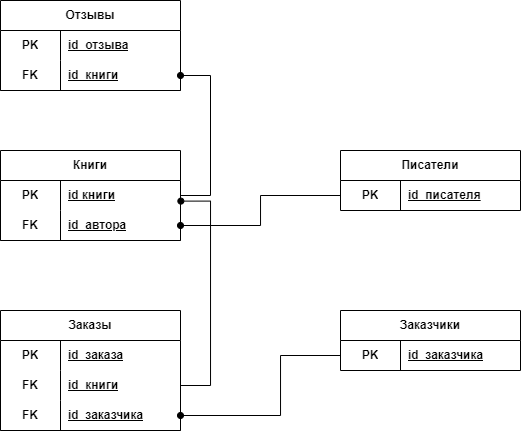

The diagram above was exported from draw.io. Its source (the exported page's mxGraphModel, read from the mxfile embedded in the PNG):
<mxGraphModel dx="627" dy="469" grid="1" gridSize="10" guides="1" tooltips="1" connect="1" arrows="1" fold="1" page="1" pageScale="1" pageWidth="1100" pageHeight="850" background="none" math="0" shadow="0">
  <root>
    <mxCell id="0" />
    <mxCell id="1" parent="0" />
    <mxCell id="xoYUaZa3bFwra23fls4V-14" value="Книги" style="shape=table;startSize=30;container=1;collapsible=1;childLayout=tableLayout;fixedRows=1;rowLines=0;fontStyle=1;align=center;resizeLast=1;html=1;whiteSpace=wrap;" parent="1" vertex="1">
      <mxGeometry x="180" y="200" width="180" height="90" as="geometry">
        <mxRectangle x="180" y="200" width="70" height="30" as="alternateBounds" />
      </mxGeometry>
    </mxCell>
    <mxCell id="xoYUaZa3bFwra23fls4V-15" value="" style="shape=tableRow;horizontal=0;startSize=0;swimlaneHead=0;swimlaneBody=0;fillColor=none;collapsible=0;dropTarget=0;points=[[0,0.5],[1,0.5]];portConstraint=eastwest;top=0;left=0;right=0;bottom=0;html=1;" parent="xoYUaZa3bFwra23fls4V-14" vertex="1">
      <mxGeometry y="30" width="180" height="30" as="geometry" />
    </mxCell>
    <mxCell id="xoYUaZa3bFwra23fls4V-16" value="PK" style="shape=partialRectangle;connectable=0;fillColor=none;top=0;left=0;bottom=0;right=0;fontStyle=1;overflow=hidden;html=1;whiteSpace=wrap;" parent="xoYUaZa3bFwra23fls4V-15" vertex="1">
      <mxGeometry width="60" height="30" as="geometry">
        <mxRectangle width="60" height="30" as="alternateBounds" />
      </mxGeometry>
    </mxCell>
    <mxCell id="xoYUaZa3bFwra23fls4V-17" value="id книги" style="shape=partialRectangle;connectable=0;fillColor=none;top=0;left=0;bottom=0;right=0;align=left;spacingLeft=6;fontStyle=5;overflow=hidden;html=1;whiteSpace=wrap;" parent="xoYUaZa3bFwra23fls4V-15" vertex="1">
      <mxGeometry x="60" width="120" height="30" as="geometry">
        <mxRectangle width="120" height="30" as="alternateBounds" />
      </mxGeometry>
    </mxCell>
    <mxCell id="xoYUaZa3bFwra23fls4V-18" value="" style="shape=tableRow;horizontal=0;startSize=0;swimlaneHead=0;swimlaneBody=0;fillColor=none;collapsible=0;dropTarget=0;points=[[0,0.5],[1,0.5]];portConstraint=eastwest;top=0;left=0;right=0;bottom=1;html=1;" parent="xoYUaZa3bFwra23fls4V-14" vertex="1">
      <mxGeometry y="60" width="180" height="30" as="geometry" />
    </mxCell>
    <mxCell id="xoYUaZa3bFwra23fls4V-19" value="FK" style="shape=partialRectangle;connectable=0;fillColor=none;top=0;left=0;bottom=0;right=0;fontStyle=1;overflow=hidden;html=1;whiteSpace=wrap;" parent="xoYUaZa3bFwra23fls4V-18" vertex="1">
      <mxGeometry width="60" height="30" as="geometry">
        <mxRectangle width="60" height="30" as="alternateBounds" />
      </mxGeometry>
    </mxCell>
    <mxCell id="xoYUaZa3bFwra23fls4V-20" value="id_автора" style="shape=partialRectangle;connectable=0;fillColor=none;top=0;left=0;bottom=0;right=0;align=left;spacingLeft=6;fontStyle=5;overflow=hidden;html=1;whiteSpace=wrap;" parent="xoYUaZa3bFwra23fls4V-18" vertex="1">
      <mxGeometry x="60" width="120" height="30" as="geometry">
        <mxRectangle width="120" height="30" as="alternateBounds" />
      </mxGeometry>
    </mxCell>
    <mxCell id="xoYUaZa3bFwra23fls4V-32" value="Писатели" style="shape=table;startSize=30;container=1;collapsible=1;childLayout=tableLayout;fixedRows=1;rowLines=0;fontStyle=1;align=center;resizeLast=1;html=1;whiteSpace=wrap;" parent="1" vertex="1">
      <mxGeometry x="520" y="200" width="180" height="60" as="geometry">
        <mxRectangle x="180" y="200" width="70" height="30" as="alternateBounds" />
      </mxGeometry>
    </mxCell>
    <mxCell id="xoYUaZa3bFwra23fls4V-33" value="" style="shape=tableRow;horizontal=0;startSize=0;swimlaneHead=0;swimlaneBody=0;fillColor=none;collapsible=0;dropTarget=0;points=[[0,0.5],[1,0.5]];portConstraint=eastwest;top=0;left=0;right=0;bottom=0;html=1;" parent="xoYUaZa3bFwra23fls4V-32" vertex="1">
      <mxGeometry y="30" width="180" height="30" as="geometry" />
    </mxCell>
    <mxCell id="xoYUaZa3bFwra23fls4V-34" value="PK" style="shape=partialRectangle;connectable=0;fillColor=none;top=0;left=0;bottom=0;right=0;fontStyle=1;overflow=hidden;html=1;whiteSpace=wrap;" parent="xoYUaZa3bFwra23fls4V-33" vertex="1">
      <mxGeometry width="60" height="30" as="geometry">
        <mxRectangle width="60" height="30" as="alternateBounds" />
      </mxGeometry>
    </mxCell>
    <mxCell id="xoYUaZa3bFwra23fls4V-35" value="id_писателя" style="shape=partialRectangle;connectable=0;fillColor=none;top=0;left=0;bottom=0;right=0;align=left;spacingLeft=6;fontStyle=5;overflow=hidden;html=1;whiteSpace=wrap;" parent="xoYUaZa3bFwra23fls4V-33" vertex="1">
      <mxGeometry x="60" width="120" height="30" as="geometry">
        <mxRectangle width="120" height="30" as="alternateBounds" />
      </mxGeometry>
    </mxCell>
    <mxCell id="xoYUaZa3bFwra23fls4V-39" value="Заказы" style="shape=table;startSize=30;container=1;collapsible=1;childLayout=tableLayout;fixedRows=1;rowLines=0;fontStyle=1;align=center;resizeLast=1;html=1;whiteSpace=wrap;" parent="1" vertex="1">
      <mxGeometry x="180" y="360" width="180" height="120" as="geometry">
        <mxRectangle x="180" y="200" width="70" height="30" as="alternateBounds" />
      </mxGeometry>
    </mxCell>
    <mxCell id="xoYUaZa3bFwra23fls4V-55" style="shape=tableRow;horizontal=0;startSize=0;swimlaneHead=0;swimlaneBody=0;fillColor=none;collapsible=0;dropTarget=0;points=[[0,0.5],[1,0.5]];portConstraint=eastwest;top=0;left=0;right=0;bottom=0;html=1;" parent="xoYUaZa3bFwra23fls4V-39" vertex="1">
      <mxGeometry y="30" width="180" height="30" as="geometry" />
    </mxCell>
    <mxCell id="xoYUaZa3bFwra23fls4V-56" value="PK" style="shape=partialRectangle;connectable=0;fillColor=none;top=0;left=0;bottom=0;right=0;fontStyle=1;overflow=hidden;html=1;whiteSpace=wrap;" parent="xoYUaZa3bFwra23fls4V-55" vertex="1">
      <mxGeometry width="60" height="30" as="geometry">
        <mxRectangle width="60" height="30" as="alternateBounds" />
      </mxGeometry>
    </mxCell>
    <mxCell id="xoYUaZa3bFwra23fls4V-57" value="id_заказа" style="shape=partialRectangle;connectable=0;fillColor=none;top=0;left=0;bottom=0;right=0;align=left;spacingLeft=6;fontStyle=5;overflow=hidden;html=1;whiteSpace=wrap;" parent="xoYUaZa3bFwra23fls4V-55" vertex="1">
      <mxGeometry x="60" width="120" height="30" as="geometry">
        <mxRectangle width="120" height="30" as="alternateBounds" />
      </mxGeometry>
    </mxCell>
    <mxCell id="xoYUaZa3bFwra23fls4V-40" value="" style="shape=tableRow;horizontal=0;startSize=0;swimlaneHead=0;swimlaneBody=0;fillColor=none;collapsible=0;dropTarget=0;points=[[0,0.5],[1,0.5]];portConstraint=eastwest;top=0;left=0;right=0;bottom=0;html=1;" parent="xoYUaZa3bFwra23fls4V-39" vertex="1">
      <mxGeometry y="60" width="180" height="30" as="geometry" />
    </mxCell>
    <mxCell id="xoYUaZa3bFwra23fls4V-41" value="FK" style="shape=partialRectangle;connectable=0;fillColor=none;top=0;left=0;bottom=0;right=0;fontStyle=1;overflow=hidden;html=1;whiteSpace=wrap;" parent="xoYUaZa3bFwra23fls4V-40" vertex="1">
      <mxGeometry width="60" height="30" as="geometry">
        <mxRectangle width="60" height="30" as="alternateBounds" />
      </mxGeometry>
    </mxCell>
    <mxCell id="xoYUaZa3bFwra23fls4V-42" value="id_книги" style="shape=partialRectangle;connectable=0;fillColor=none;top=0;left=0;bottom=0;right=0;align=left;spacingLeft=6;fontStyle=5;overflow=hidden;html=1;whiteSpace=wrap;" parent="xoYUaZa3bFwra23fls4V-40" vertex="1">
      <mxGeometry x="60" width="120" height="30" as="geometry">
        <mxRectangle width="120" height="30" as="alternateBounds" />
      </mxGeometry>
    </mxCell>
    <mxCell id="xoYUaZa3bFwra23fls4V-43" value="" style="shape=tableRow;horizontal=0;startSize=0;swimlaneHead=0;swimlaneBody=0;fillColor=none;collapsible=0;dropTarget=0;points=[[0,0.5],[1,0.5]];portConstraint=eastwest;top=0;left=0;right=0;bottom=1;html=1;" parent="xoYUaZa3bFwra23fls4V-39" vertex="1">
      <mxGeometry y="90" width="180" height="30" as="geometry" />
    </mxCell>
    <mxCell id="xoYUaZa3bFwra23fls4V-44" value="FK" style="shape=partialRectangle;connectable=0;fillColor=none;top=0;left=0;bottom=0;right=0;fontStyle=1;overflow=hidden;html=1;whiteSpace=wrap;" parent="xoYUaZa3bFwra23fls4V-43" vertex="1">
      <mxGeometry width="60" height="30" as="geometry">
        <mxRectangle width="60" height="30" as="alternateBounds" />
      </mxGeometry>
    </mxCell>
    <mxCell id="xoYUaZa3bFwra23fls4V-45" value="id_заказчика" style="shape=partialRectangle;connectable=0;fillColor=none;top=0;left=0;bottom=0;right=0;align=left;spacingLeft=6;fontStyle=5;overflow=hidden;html=1;whiteSpace=wrap;" parent="xoYUaZa3bFwra23fls4V-43" vertex="1">
      <mxGeometry x="60" width="120" height="30" as="geometry">
        <mxRectangle width="120" height="30" as="alternateBounds" />
      </mxGeometry>
    </mxCell>
    <mxCell id="xoYUaZa3bFwra23fls4V-68" value="Отзывы" style="shape=table;startSize=30;container=1;collapsible=1;childLayout=tableLayout;fixedRows=1;rowLines=0;fontStyle=1;align=center;resizeLast=1;html=1;whiteSpace=wrap;" parent="1" vertex="1">
      <mxGeometry x="180" y="50" width="180" height="90" as="geometry">
        <mxRectangle x="180" y="200" width="70" height="30" as="alternateBounds" />
      </mxGeometry>
    </mxCell>
    <mxCell id="xoYUaZa3bFwra23fls4V-69" value="" style="shape=tableRow;horizontal=0;startSize=0;swimlaneHead=0;swimlaneBody=0;fillColor=none;collapsible=0;dropTarget=0;points=[[0,0.5],[1,0.5]];portConstraint=eastwest;top=0;left=0;right=0;bottom=0;html=1;" parent="xoYUaZa3bFwra23fls4V-68" vertex="1">
      <mxGeometry y="30" width="180" height="30" as="geometry" />
    </mxCell>
    <mxCell id="xoYUaZa3bFwra23fls4V-70" value="PK" style="shape=partialRectangle;connectable=0;fillColor=none;top=0;left=0;bottom=0;right=0;fontStyle=1;overflow=hidden;html=1;whiteSpace=wrap;" parent="xoYUaZa3bFwra23fls4V-69" vertex="1">
      <mxGeometry width="60" height="30" as="geometry">
        <mxRectangle width="60" height="30" as="alternateBounds" />
      </mxGeometry>
    </mxCell>
    <mxCell id="xoYUaZa3bFwra23fls4V-71" value="id_отзыва" style="shape=partialRectangle;connectable=0;fillColor=none;top=0;left=0;bottom=0;right=0;align=left;spacingLeft=6;fontStyle=5;overflow=hidden;html=1;whiteSpace=wrap;" parent="xoYUaZa3bFwra23fls4V-69" vertex="1">
      <mxGeometry x="60" width="120" height="30" as="geometry">
        <mxRectangle width="120" height="30" as="alternateBounds" />
      </mxGeometry>
    </mxCell>
    <mxCell id="xoYUaZa3bFwra23fls4V-72" value="" style="shape=tableRow;horizontal=0;startSize=0;swimlaneHead=0;swimlaneBody=0;fillColor=none;collapsible=0;dropTarget=0;points=[[0,0.5],[1,0.5]];portConstraint=eastwest;top=0;left=0;right=0;bottom=1;html=1;" parent="xoYUaZa3bFwra23fls4V-68" vertex="1">
      <mxGeometry y="60" width="180" height="30" as="geometry" />
    </mxCell>
    <mxCell id="xoYUaZa3bFwra23fls4V-73" value="FK" style="shape=partialRectangle;connectable=0;fillColor=none;top=0;left=0;bottom=0;right=0;fontStyle=1;overflow=hidden;html=1;whiteSpace=wrap;" parent="xoYUaZa3bFwra23fls4V-72" vertex="1">
      <mxGeometry width="60" height="30" as="geometry">
        <mxRectangle width="60" height="30" as="alternateBounds" />
      </mxGeometry>
    </mxCell>
    <mxCell id="xoYUaZa3bFwra23fls4V-74" value="id_книги" style="shape=partialRectangle;connectable=0;fillColor=none;top=0;left=0;bottom=0;right=0;align=left;spacingLeft=6;fontStyle=5;overflow=hidden;html=1;whiteSpace=wrap;" parent="xoYUaZa3bFwra23fls4V-72" vertex="1">
      <mxGeometry x="60" width="120" height="30" as="geometry">
        <mxRectangle width="120" height="30" as="alternateBounds" />
      </mxGeometry>
    </mxCell>
    <mxCell id="xoYUaZa3bFwra23fls4V-75" value="Заказчики" style="shape=table;startSize=30;container=1;collapsible=1;childLayout=tableLayout;fixedRows=1;rowLines=0;fontStyle=1;align=center;resizeLast=1;html=1;whiteSpace=wrap;" parent="1" vertex="1">
      <mxGeometry x="520" y="360" width="180" height="60" as="geometry">
        <mxRectangle x="180" y="200" width="70" height="30" as="alternateBounds" />
      </mxGeometry>
    </mxCell>
    <mxCell id="xoYUaZa3bFwra23fls4V-76" value="" style="shape=tableRow;horizontal=0;startSize=0;swimlaneHead=0;swimlaneBody=0;fillColor=none;collapsible=0;dropTarget=0;points=[[0,0.5],[1,0.5]];portConstraint=eastwest;top=0;left=0;right=0;bottom=0;html=1;" parent="xoYUaZa3bFwra23fls4V-75" vertex="1">
      <mxGeometry y="30" width="180" height="30" as="geometry" />
    </mxCell>
    <mxCell id="xoYUaZa3bFwra23fls4V-77" value="PK" style="shape=partialRectangle;connectable=0;fillColor=none;top=0;left=0;bottom=0;right=0;fontStyle=1;overflow=hidden;html=1;whiteSpace=wrap;" parent="xoYUaZa3bFwra23fls4V-76" vertex="1">
      <mxGeometry width="60" height="30" as="geometry">
        <mxRectangle width="60" height="30" as="alternateBounds" />
      </mxGeometry>
    </mxCell>
    <mxCell id="xoYUaZa3bFwra23fls4V-78" value="id_заказчика" style="shape=partialRectangle;connectable=0;fillColor=none;top=0;left=0;bottom=0;right=0;align=left;spacingLeft=6;fontStyle=5;overflow=hidden;html=1;whiteSpace=wrap;" parent="xoYUaZa3bFwra23fls4V-76" vertex="1">
      <mxGeometry x="60" width="120" height="30" as="geometry">
        <mxRectangle width="120" height="30" as="alternateBounds" />
      </mxGeometry>
    </mxCell>
    <mxCell id="xoYUaZa3bFwra23fls4V-83" value="" style="edgeStyle=orthogonalEdgeStyle;fontSize=12;html=1;endArrow=oval;rounded=0;exitX=0;exitY=0.5;exitDx=0;exitDy=0;entryX=1;entryY=0.5;entryDx=0;entryDy=0;endFill=1;" parent="1" source="xoYUaZa3bFwra23fls4V-76" target="xoYUaZa3bFwra23fls4V-43" edge="1">
      <mxGeometry width="100" height="100" relative="1" as="geometry">
        <mxPoint x="440" y="420" as="sourcePoint" />
        <mxPoint x="400" y="465" as="targetPoint" />
        <Array as="points">
          <mxPoint x="460" y="405" />
          <mxPoint x="460" y="465" />
        </Array>
      </mxGeometry>
    </mxCell>
    <mxCell id="xoYUaZa3bFwra23fls4V-84" value="" style="edgeStyle=orthogonalEdgeStyle;fontSize=12;html=1;endArrow=oval;rounded=0;exitX=1;exitY=0.5;exitDx=0;exitDy=0;entryX=1.002;entryY=0.687;entryDx=0;entryDy=0;entryPerimeter=0;endFill=1;" parent="1" source="xoYUaZa3bFwra23fls4V-40" target="xoYUaZa3bFwra23fls4V-15" edge="1">
      <mxGeometry width="100" height="100" relative="1" as="geometry">
        <mxPoint x="400" y="390" as="sourcePoint" />
        <mxPoint x="500" y="290" as="targetPoint" />
        <Array as="points">
          <mxPoint x="390" y="435" />
          <mxPoint x="390" y="251" />
        </Array>
      </mxGeometry>
    </mxCell>
    <mxCell id="xoYUaZa3bFwra23fls4V-85" value="" style="edgeStyle=orthogonalEdgeStyle;fontSize=12;html=1;endArrow=oval;rounded=0;exitX=0;exitY=0.5;exitDx=0;exitDy=0;entryX=1;entryY=0.5;entryDx=0;entryDy=0;endFill=1;" parent="1" source="xoYUaZa3bFwra23fls4V-33" target="xoYUaZa3bFwra23fls4V-18" edge="1">
      <mxGeometry width="100" height="100" relative="1" as="geometry">
        <mxPoint x="370" y="445" as="sourcePoint" />
        <mxPoint x="460" y="250" as="targetPoint" />
      </mxGeometry>
    </mxCell>
    <mxCell id="xoYUaZa3bFwra23fls4V-86" value="" style="edgeStyle=entityRelationEdgeStyle;fontSize=12;html=1;endArrow=oval;rounded=0;exitX=1;exitY=0.5;exitDx=0;exitDy=0;entryX=1;entryY=0.5;entryDx=0;entryDy=0;endFill=1;" parent="1" source="xoYUaZa3bFwra23fls4V-15" target="xoYUaZa3bFwra23fls4V-72" edge="1">
      <mxGeometry width="100" height="100" relative="1" as="geometry">
        <mxPoint x="380" y="455" as="sourcePoint" />
        <mxPoint x="380" y="265" as="targetPoint" />
      </mxGeometry>
    </mxCell>
  </root>
</mxGraphModel>